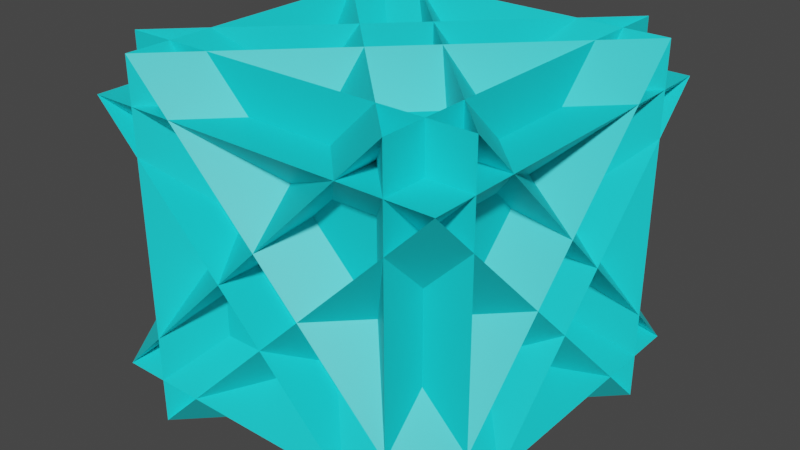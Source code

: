 # Source: mysteryBox.blend  (saved by Blender 3.4.6; exported with 4.5.12 LTS)
import bpy
from mathutils import Matrix  # noqa: F401  (used for matrix-valued properties, if any)

bpy.ops.wm.read_factory_settings(use_empty=True)
scene = bpy.context.scene
scene.name = 'Scene'

# ---- materials (node trees are filled in below, after node groups)
mat_material_001 = bpy.data.materials.new('Material.001')
mat_material_001.use_transparent_shadow = False
mat_material_002 = bpy.data.materials.new('Material.002')
mat_material_002.use_transparent_shadow = False
mat_material_003 = bpy.data.materials.new('Material.003')
mat_material_003.use_transparent_shadow = False

# ---- material node trees
mat_material_001.use_nodes = True; mat_material_001.node_tree.nodes.clear()
_N = mat_material_001.node_tree.nodes; _L = mat_material_001.node_tree.links
n0 = _N.new('ShaderNodeBsdfPrincipled'); n0.name = 'Principled BSDF'; n0.location = (10, 300)
n0.distribution = 'GGX'
n0.subsurface_method = 'RANDOM_WALK_SKIN'
n0.inputs[0].default_value = (0.007748, 0.7547, 0.8, 1.0)
n0.inputs[3].default_value = 1.45
n0.inputs[27].default_value = (0.0, 0.0, 0.0, 1.0)
n0.inputs[28].default_value = 1.0
n1 = _N.new('ShaderNodeOutputMaterial'); n1.name = 'Material Output'; n1.location = (300, 300)
_L.new(n0.outputs[0], n1.inputs[0])
n1.is_active_output = True
mat_material_002.use_nodes = True; mat_material_002.node_tree.nodes.clear()
_N = mat_material_002.node_tree.nodes; _L = mat_material_002.node_tree.links
n0 = _N.new('ShaderNodeBsdfPrincipled'); n0.name = 'Principled BSDF'; n0.location = (10, 300)
n0.distribution = 'GGX'
n0.subsurface_method = 'RANDOM_WALK_SKIN'
n0.inputs[0].default_value = (0.8, 0.3404, 0.007398, 1.0)
n0.inputs[3].default_value = 1.45
n0.inputs[27].default_value = (0.0, 0.0, 0.0, 1.0)
n0.inputs[28].default_value = 1.0
n1 = _N.new('ShaderNodeOutputMaterial'); n1.name = 'Material Output'; n1.location = (300, 300)
_L.new(n0.outputs[0], n1.inputs[0])
n1.is_active_output = True
mat_material_003.use_nodes = True; mat_material_003.node_tree.nodes.clear()
_N = mat_material_003.node_tree.nodes; _L = mat_material_003.node_tree.links
n0 = _N.new('ShaderNodeBsdfPrincipled'); n0.name = 'Principled BSDF'; n0.location = (10, 300)
n0.distribution = 'GGX'
n0.subsurface_method = 'RANDOM_WALK_SKIN'
n0.inputs[0].default_value = (0.07739, 0.0, 0.8, 1.0)
n0.inputs[3].default_value = 1.45
n0.inputs[27].default_value = (0.0, 0.0, 0.0, 1.0)
n0.inputs[28].default_value = 1.0
n1 = _N.new('ShaderNodeOutputMaterial'); n1.name = 'Material Output'; n1.location = (300, 300)
_L.new(n0.outputs[0], n1.inputs[0])
n1.is_active_output = True

# ---- world
world_world = bpy.data.worlds.new('World'); scene.world = world_world
world_world.use_nodes = True; world_world.node_tree.nodes.clear()
_N = world_world.node_tree.nodes; _L = world_world.node_tree.links
n0 = _N.new('ShaderNodeOutputWorld'); n0.name = 'World Output'; n0.location = (300, 300)
n1 = _N.new('ShaderNodeBackground'); n1.name = 'Background'; n1.location = (10, 300)
n1.inputs[0].default_value = (0.05088, 0.05088, 0.05088, 1.0)
_L.new(n1.outputs[0], n0.inputs[0])
n0.is_active_output = True
world_world.color = (0.05088, 0.05088, 0.05088)
world_world.use_sun_shadow = False
world_world.sun_shadow_jitter_overblur = 0.0

# ---- meshes
me_cube = bpy.data.meshes.new('Cube')
me_cube.from_pydata([(-0.5598, -0.5598, 0.4192), (-0.5598, 0.4192, -0.5598), (0.4192, -0.5598, -0.5598), (-0.5598, 0.4192, 0.5598), (-0.5598, -0.5598, -0.4192), (0.4192, -0.5598, 0.5598), (-0.5598, 0.5598, 0.4192), (0.4192, 0.5598, -0.5598), (-0.5598, -0.4192, -0.5598), (-0.5598, 0.5598, -0.4192), (-0.5598, -0.4192, 0.5598), (0.4192, 0.5598, 0.5598), (0.5598, -0.5598, 0.4192), (-0.4192, -0.5598, -0.5598), (0.5598, 0.4192, -0.5598), (0.5598, -0.5598, -0.4192), (0.5598, 0.4192, 0.5598), (-0.4192, -0.5598, 0.5598), (0.5598, 0.5598, 0.4192), (0.5598, -0.4192, -0.5598), (-0.4192, 0.5598, -0.5598), (0.5598, 0.5598, -0.4192), (-0.4192, 0.5598, 0.5598), (0.5598, -0.4192, 0.5598)], [], [(14, 16, 3, 1), (20, 22, 17, 13), (21, 9, 4, 15), (2, 5, 11, 7), (8, 10, 23, 19), (0, 1, 2), (3, 4, 5), (6, 7, 8), (9, 10, 11), (12, 13, 14), (15, 16, 17), (18, 19, 20), (21, 22, 23), (6, 0, 2, 7), (1, 3, 5, 2), (4, 9, 11, 5), (10, 8, 7, 11), (18, 6, 8, 19), (9, 21, 23, 10), (22, 20, 19, 23), (12, 18, 20, 13), (21, 15, 17, 22), (16, 14, 13, 17), (0, 12, 14, 1), (15, 4, 3, 16), (6, 18, 12, 0)])
_uv = me_cube.uv_layers.new(name='UVMap')
_uv.uv.foreach_set('vector', [0.4364, 0.8114, 0.5636, 0.8114, 0.5636, 0.9386, 0.4364, 0.9386, 0.4364, 0.5614, 0.5636, 0.5614, 0.5636, 0.6886, 0.4364, 0.6886, 0.6864, 0.5614, 0.8136, 0.5614, 0.8136, 0.6886, 0.6864, 0.6886, 0.4364, 0.06144, 0.5636, 0.06144, 0.5636, 0.1886, 0.4364, 0.1886, 0.4364, 0.3114, 0.5636, 0.3114, 0.5636, 0.4386, 0.4364, 0.4386, 0.1864, 0.6886, 0.1864, 0.75, 0.125, 0.6886, 0.5636, 0.0, 0.625, 0.06144, 0.5636, 0.06144, 0.1864, 0.5614, 0.125, 0.5614, 0.1864, 0.5, 0.625, 0.1886, 0.5636, 0.25, 0.5636, 0.1886, 0.3136, 0.6886, 0.375, 0.6886, 0.3136, 0.75, 0.625, 0.8114, 0.5636, 0.8114, 0.5636, 0.75, 0.3136, 0.5614, 0.3136, 0.5, 0.375, 0.5614, 0.625, 0.4386, 0.5636, 0.5, 0.5636, 0.4386, 0.1864, 0.5614, 0.1864, 0.6886, 0.125, 0.6886, 0.125, 0.5614, 0.4364, 0.0, 0.5636, 0.0, 0.5636, 0.06144, 0.4364, 0.06144, 0.625, 0.06144, 0.625, 0.1886, 0.5636, 0.1886, 0.5636, 0.06144, 0.5636, 0.3114, 0.4364, 0.3114, 0.4364, 0.1886, 0.5636, 0.1886, 0.3136, 0.5614, 0.1864, 0.5614, 0.1864, 0.5, 0.3136, 0.5, 0.625, 0.3114, 0.625, 0.4386, 0.5636, 0.4386, 0.5636, 0.3114, 0.5636, 0.5614, 0.4364, 0.5614, 0.4364, 0.4386, 0.5636, 0.4386, 0.3136, 0.6886, 0.3136, 0.5614, 0.4364, 0.5614, 0.4364, 0.6886, 0.6864, 0.5614, 0.6864, 0.6886, 0.5636, 0.6886, 0.5636, 0.5614, 0.5636, 0.8114, 0.4364, 0.8114, 0.4364, 0.6886, 0.5636, 0.6886, 0.1864, 0.6886, 0.3136, 0.6886, 0.3136, 0.75, 0.1864, 0.75, 0.625, 0.8114, 0.625, 0.9386, 0.5636, 0.9386, 0.5636, 0.8114, 0.1864, 0.5614, 0.3136, 0.5614, 0.3136, 0.6886, 0.1864, 0.6886])
me_cube.materials.append(mat_material_001)
me_cube.materials.append(mat_material_002)
me_cube.materials.append(mat_material_003)
me_cube.update()

# ---- objects
ob_cube = bpy.data.objects.new('Cube', me_cube)

# ---- transforms, parenting, visibility, modifiers, constraints
ob_cube.location = (0.0, 0.0, 0.0)

# ---- collection membership
scene.collection.objects.link(ob_cube)

# ---- scene / render settings (as saved in the file)
scene.frame_start = 1; scene.frame_end = 250; scene.frame_set(1)
scene.render.engine = 'BLENDER_EEVEE_NEXT'
scene.cycles.sampling_pattern = 'TABULATED_SOBOL'
scene.cycles.use_light_tree = False
scene.view_settings.view_transform = 'Filmic'
bpy.context.view_layer.update()

# ---- added for rendering (the .blend has no active camera and no usable light): camera, sun
cam_auto = bpy.data.cameras.new('AutoCamera')
cam_auto.lens = 50.0
cam_auto.sensor_width = 36.0
cam_auto.clip_end = 1000.0
ob_auto_camera = bpy.data.objects.new('AutoCamera', cam_auto)
scene.collection.objects.link(ob_auto_camera)
ob_auto_camera.location = (1.79432, -2.15318, 1.43546)
ob_auto_camera.rotation_euler = (1.09748, -7.21219e-08, 0.694738)
scene.camera = ob_auto_camera
light_auto_sun = bpy.data.lights.new('AutoSun', 'SUN')
light_auto_sun.energy = 3.0
light_auto_sun.angle = 0.0523599
ob_auto_sun = bpy.data.objects.new('AutoSun', light_auto_sun)
scene.collection.objects.link(ob_auto_sun)
ob_auto_sun.rotation_euler = (0.872665, 0.174533, 0.523599)
bpy.context.view_layer.update()
